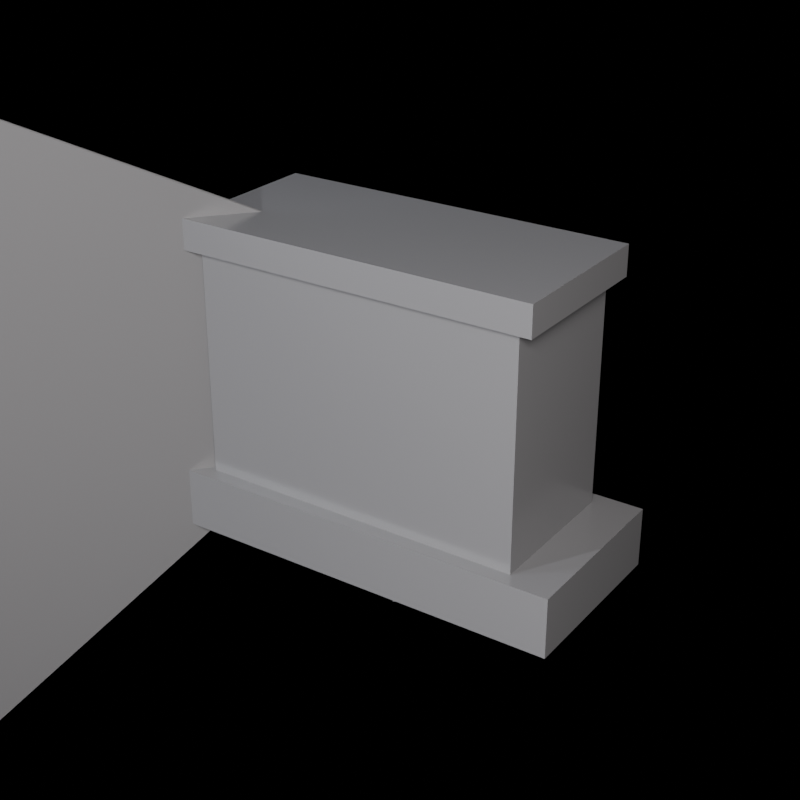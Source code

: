 # Source: SM_Prop_MantelClock_01.blend  (saved by Blender 5.2.45; exported with 4.5.12 LTS)
import bpy
from mathutils import Matrix  # noqa: F401  (used for matrix-valued properties, if any)

bpy.ops.wm.read_factory_settings(use_empty=True)
scene = bpy.context.scene
scene.name = 'Scene'

# ---- materials (node trees are filled in below, after node groups)
mat_m_prop_blackmarble = bpy.data.materials.new('M_Prop_BlackMarble')

# ---- material node trees
mat_m_prop_blackmarble.use_nodes = True; mat_m_prop_blackmarble.node_tree.nodes.clear()
_N = mat_m_prop_blackmarble.node_tree.nodes; _L = mat_m_prop_blackmarble.node_tree.links
n0 = _N.new('ShaderNodeBsdfPrincipled'); n0.name = 'Principled BSDF'; n0.location = (0, 0)
n0.inputs[0].default_value = (0.12, 0.12, 0.13, 1.0)
n0.inputs[2].default_value = 0.25
n0.inputs[10].default_value = 0.005
n1 = _N.new('ShaderNodeOutputMaterial'); n1.name = 'Material Output'; n1.location = (0, 0)
_L.new(n0.outputs[0], n1.inputs[0])
n1.is_active_output = True

# ---- cameras
cam_cam_front = bpy.data.cameras.new('Cam_Front')
cam_cam_front.type = 'ORTHO'
cam_cam_front.ortho_scale = 0.405
cam_cam_side = bpy.data.cameras.new('Cam_Side')
cam_cam_side.type = 'ORTHO'
cam_cam_side.ortho_scale = 0.405
cam_cam_top = bpy.data.cameras.new('Cam_Top')
cam_cam_top.type = 'ORTHO'
cam_cam_top.ortho_scale = 0.405
cam_cam_iso = bpy.data.cameras.new('Cam_Iso')
cam_cam_iso.lens = 65.0

# ---- lights
light_keylight = bpy.data.lights.new('KeyLight', 'AREA')
light_keylight.color = (1.0, 0.96, 0.9)
light_keylight.energy = 27.0
light_keylight.size = 0.36
light_filllight = bpy.data.lights.new('FillLight', 'AREA')
light_filllight.color = (0.86, 0.92, 1.0)
light_filllight.energy = 11.25
light_filllight.size = 0.45
light_rimlight = bpy.data.lights.new('RimLight', 'SUN')
light_rimlight.color = (0.95, 0.98, 1.0)
light_rimlight.energy = 2.0

# ---- meshes
me_sm_prop_mantelclock_01 = bpy.data.meshes.new('SM_Prop_MantelClock_01')
me_sm_prop_mantelclock_01.from_pydata([(-0.14, -0.06, 0.0), (-0.14, -0.06, 0.04), (-0.14, 0.06, 0.0), (-0.14, 0.06, 0.04), (0.14, -0.06, 0.0), (0.14, -0.06, 0.04), (0.14, 0.06, 0.0), (0.14, 0.06, 0.04), (-0.11, -0.05, 0.04), (-0.11, -0.05, 0.19), (-0.11, 0.05, 0.04), (-0.11, 0.05, 0.19), (0.11, -0.05, 0.04), (0.11, -0.05, 0.19), (0.11, 0.05, 0.04), (0.11, 0.05, 0.19), (-0.12, -0.055, 0.19), (-0.12, -0.055, 0.21), (-0.12, 0.055, 0.19), (-0.12, 0.055, 0.21), (0.12, -0.055, 0.19), (0.12, -0.055, 0.21), (0.12, 0.055, 0.19), (0.12, 0.055, 0.21), (-0.5, -0.5, 0.5), (-0.5, -0.5, -0.5), (0.0, 0.06, -0.0075), (0.0, 0.06, 0.0075), (0.01553, 0.05796, -0.0075), (0.01553, 0.05796, 0.0075), (0.03, 0.05196, -0.0075), (0.03, 0.05196, 0.0075), (0.04243, 0.04243, -0.0075), (0.04243, 0.04243, 0.0075), (0.05196, 0.03, -0.0075), (0.05196, 0.03, 0.0075), (0.05796, 0.01553, -0.0075), (0.05796, 0.01553, 0.0075), (0.06, 0.0, -0.0075), (0.06, 0.0, 0.0075), (0.05796, -0.01553, -0.0075), (0.05796, -0.01553, 0.0075), (0.05196, -0.03, -0.0075), (0.05196, -0.03, 0.0075), (0.04243, -0.04243, -0.0075), (0.04243, -0.04243, 0.0075), (0.03, -0.05196, -0.0075), (0.03, -0.05196, 0.0075), (0.01553, 0.0475, 0.06204), (0.01553, 0.0625, 0.06204), (0.0, 0.0475, 0.06), (0.0, 0.0625, 0.06), (-0.01553, 0.0475, 0.06204), (-0.01553, 0.0625, 0.06204), (-0.03, 0.0475, 0.06804), (-0.03, 0.0625, 0.06804), (-0.04243, 0.0475, 0.07757), (-0.04243, 0.0625, 0.07757), (-0.05196, 0.0475, 0.09), (-0.05196, 0.0625, 0.09), (-0.05796, 0.0475, 0.1045), (-0.05796, 0.0625, 0.1045), (-0.06, 0.0475, 0.12), (-0.06, 0.0625, 0.12), (-0.05796, 0.0475, 0.1355), (-0.05796, 0.0625, 0.1355), (-0.05196, 0.0475, 0.15), (-0.05196, 0.0625, 0.15), (-0.04243, 0.0475, 0.1624), (-0.04243, 0.0625, 0.1624), (-0.03, 0.0475, 0.172), (-0.03, 0.0625, 0.172), (-0.02006, 0.06509, 0.1471), (-0.02006, 0.06513, 0.1471), (-0.022, 0.066, 0.12), (-0.022, 0.066, 0.16), (-0.018, 0.064, 0.12), (-0.018, 0.064, 0.16), (-0.018, 0.066, 0.12), (-0.018, 0.066, 0.16)], [], [(0, 1, 3, 2), (2, 3, 7, 6), (6, 7, 5, 4), (4, 5, 1, 0), (2, 6, 4, 0), (7, 3, 1, 5), (8, 9, 11, 10), (10, 11, 15, 14), (14, 15, 13, 12), (12, 13, 9, 8), (10, 14, 12, 8), (15, 11, 9, 13), (16, 17, 19, 18), (18, 19, 23, 22), (22, 23, 21, 20), (20, 21, 17, 16), (18, 22, 20, 16), (23, 19, 17, 21), (26, 27, 29, 28), (28, 29, 31, 30), (30, 31, 33, 32), (32, 33, 35, 34), (34, 35, 37, 36), (36, 37, 39, 38), (38, 39, 41, 40), (40, 41, 43, 42), (42, 43, 45, 44), (44, 45, 47, 46), (46, 47, 49, 48), (48, 49, 51, 50), (50, 51, 53, 52), (52, 53, 55, 54), (54, 55, 57, 56), (56, 57, 59, 58), (58, 59, 61, 60), (79, 75, 24, 77), (60, 61, 63, 62), (74, 78, 76, 25), (62, 63, 65, 64), (76, 77, 24, 25), (64, 65, 67, 66), (78, 79, 77, 76), (66, 67, 69, 68), (74, 75, 79, 78), (68, 69, 71, 70), (29, 27, 73, 71, 69, 67, 65, 63, 61, 59, 57, 55, 53, 51, 49, 47, 45, 43, 41, 39, 37, 35, 33, 31), (25, 24, 75, 74), (70, 71, 73, 72), (72, 73, 27, 26), (26, 28, 30, 32, 34, 36, 38, 40, 42, 44, 46, 48, 50, 52, 54, 56, 58, 60, 62, 64, 66, 68, 70, 72)])
_uv = me_sm_prop_mantelclock_01.uv_layers.new(name='UVMap')
_uv.uv.foreach_set('vector', [0.26, 0.7057, 0.2359, 0.7055, 0.2359, 0.6331, 0.26, 0.6333, 0.7239, 0.7807, 0.6996, 0.7807, 0.6996, 0.6165, 0.7239, 0.6165, 0.1491, 0.6183, 0.1733, 0.618, 0.1733, 0.688, 0.1491, 0.6883, 0.1491, 0.6883, 0.1733, 0.688, 0.1827, 0.7339, 0.1585, 0.7342, 0.26, 0.6333, 0.2751, 0.618, 0.2751, 0.6904, 0.26, 0.7057, 0.1733, 0.618, 0.1827, 0.6639, 0.1827, 0.7339, 0.1733, 0.688, 0.004303, 0.7085, 0.005035, 0.618, 0.06538, 0.618, 0.06465, 0.7085, 0.5131, 0.7455, 0.4222, 0.7455, 0.4222, 0.6165, 0.5131, 0.6165, 0.5217, 0.7141, 0.5217, 0.6233, 0.5801, 0.6242, 0.5801, 0.7149, 0.5801, 0.7149, 0.5801, 0.6242, 0.6162, 0.6173, 0.6162, 0.7081, 0.06465, 0.7085, 0.07668, 0.7203, 0.01634, 0.7203, 0.004303, 0.7085, 0.5217, 0.6233, 0.5579, 0.6165, 0.6162, 0.6173, 0.5801, 0.6242, 0.3245, 0.6975, 0.3125, 0.6974, 0.3125, 0.631, 0.3245, 0.6311, 0.7446, 0.7572, 0.7325, 0.7572, 0.7325, 0.6165, 0.7446, 0.6165, 0.2837, 0.6181, 0.2958, 0.618, 0.2958, 0.6821, 0.2837, 0.6823, 0.2837, 0.6823, 0.2958, 0.6821, 0.3039, 0.7215, 0.2918, 0.7216, 0.3245, 0.6311, 0.3374, 0.618, 0.3374, 0.6843, 0.3245, 0.6975, 0.2958, 0.618, 0.3039, 0.6573, 0.3039, 0.7215, 0.2958, 0.6821, 0.1913, 0.7125, 0.1925, 0.7035, 0.2019, 0.7047, 0.2007, 0.7137, 0.2007, 0.7137, 0.2019, 0.7047, 0.2112, 0.706, 0.21, 0.715, 0.21, 0.715, 0.2112, 0.706, 0.2199, 0.7071, 0.2187, 0.7161, 0.2187, 0.7161, 0.2199, 0.7071, 0.2273, 0.7081, 0.2261, 0.7171, 0.09017, 0.7211, 0.09403, 0.7129, 0.1006, 0.7164, 0.09678, 0.7246, 0.09678, 0.7246, 0.1006, 0.7164, 0.1084, 0.7202, 0.1046, 0.7285, 0.1046, 0.7285, 0.1084, 0.7202, 0.1169, 0.7243, 0.113, 0.7325, 0.113, 0.7325, 0.1169, 0.7243, 0.1255, 0.7283, 0.1216, 0.7365, 0.1216, 0.7365, 0.1255, 0.7283, 0.1335, 0.7319, 0.1297, 0.7401, 0.1297, 0.7401, 0.1335, 0.7319, 0.1405, 0.7348, 0.1367, 0.743, 0.6253, 0.7321, 0.6248, 0.7231, 0.691, 0.685, 0.682, 0.6856, 0.682, 0.6856, 0.691, 0.685, 0.6902, 0.6854, 0.6812, 0.686, 0.1068, 0.6818, 0.09895, 0.678, 0.102, 0.6775, 0.1099, 0.6814, 0.1099, 0.6814, 0.102, 0.6775, 0.1059, 0.6749, 0.1137, 0.6787, 0.1137, 0.6787, 0.1059, 0.6749, 0.1104, 0.6702, 0.1182, 0.674, 0.1182, 0.674, 0.1104, 0.6702, 0.1151, 0.6638, 0.123, 0.6676, 0.123, 0.6676, 0.1151, 0.6638, 0.1198, 0.6561, 0.1277, 0.6599, 0.9954, 0.2102, 0.993, 0.2102, 0.7987, 0.004303, 0.9957, 0.2102, 0.1277, 0.6599, 0.1198, 0.6561, 0.1241, 0.6477, 0.132, 0.6515, 0.993, 0.2345, 0.9954, 0.2345, 0.9957, 0.2345, 0.7987, 0.6102, 0.132, 0.6515, 0.1241, 0.6477, 0.1278, 0.6391, 0.1357, 0.6429, 0.005469, 0.2443, 0.005469, 0.2201, 0.4136, 0.004303, 0.4136, 0.6094, 0.1357, 0.6429, 0.1278, 0.6391, 0.1306, 0.6309, 0.1384, 0.6348, 0.004303, 0.2443, 0.004303, 0.22, 0.005469, 0.2201, 0.005469, 0.2443, 0.1384, 0.6348, 0.1306, 0.6309, 0.1322, 0.6237, 0.1401, 0.6276, 0.993, 0.2345, 0.993, 0.2102, 0.9954, 0.2102, 0.9954, 0.2345, 0.1401, 0.6276, 0.1322, 0.6237, 0.1327, 0.618, 0.1405, 0.6218, 0.08529, 0.7073, 0.08673, 0.7074, 0.1233, 0.6305, 0.1327, 0.618, 0.1322, 0.6237, 0.1306, 0.6309, 0.1278, 0.6391, 0.1241, 0.6477, 0.1198, 0.6561, 0.1151, 0.6638, 0.1104, 0.6702, 0.1059, 0.6749, 0.102, 0.6775, 0.09895, 0.678, 0.09696, 0.6762, 0.1405, 0.7348, 0.1335, 0.7319, 0.1255, 0.7283, 0.1169, 0.7243, 0.1084, 0.7202, 0.1006, 0.7164, 0.09403, 0.7129, 0.08907, 0.7101, 0.08608, 0.7082, 0.4222, 0.6078, 0.4222, 0.004303, 0.7901, 0.2323, 0.7901, 0.2564, 0.6755, 0.617, 0.6846, 0.6165, 0.6876, 0.6318, 0.6876, 0.6318, 0.1913, 0.618, 0.1913, 0.618, 0.1925, 0.7035, 0.1913, 0.7125, 0.691, 0.7262, 0.6907, 0.727, 0.6879, 0.728, 0.6829, 0.729, 0.676, 0.73, 0.6676, 0.7309, 0.6584, 0.7316, 0.6489, 0.7321, 0.6398, 0.7323, 0.6318, 0.7324, 0.6253, 0.7321, 0.682, 0.6856, 0.6812, 0.686, 0.6802, 0.684, 0.6791, 0.6797, 0.6781, 0.6733, 0.6771, 0.6653, 0.6762, 0.6563, 0.6756, 0.6469, 0.6752, 0.6376, 0.675, 0.6292, 0.6751, 0.6222, 0.6755, 0.617, 0.6876, 0.6318])
me_sm_prop_mantelclock_01.materials.append(mat_m_prop_blackmarble)
me_sm_prop_mantelclock_01.update()

# ---- objects
ob_sm_prop_mantelclock_01 = bpy.data.objects.new('SM_Prop_MantelClock_01', me_sm_prop_mantelclock_01)
ob_keylight = bpy.data.objects.new('KeyLight', light_keylight)
ob_filllight = bpy.data.objects.new('FillLight', light_filllight)
ob_rimlight = bpy.data.objects.new('RimLight', light_rimlight)
ob_cam_front = bpy.data.objects.new('Cam_Front', cam_cam_front)
ob_cam_side = bpy.data.objects.new('Cam_Side', cam_cam_side)
ob_cam_top = bpy.data.objects.new('Cam_Top', cam_cam_top)
ob_cam_iso = bpy.data.objects.new('Cam_Iso', cam_cam_iso)

# ---- transforms, parenting, visibility, modifiers, constraints
ob_sm_prop_mantelclock_01.location = (0.0, 0.0, 0.0)
ob_keylight.location = (0.54, -0.81, 0.64)
ob_keylight.rotation_euler = (0.9599, 0.0, 0.6109)
ob_filllight.location = (-0.675, -0.54, 0.46)
ob_filllight.rotation_euler = (1.047, 0.0, -0.8727)
ob_rimlight.location = (0.0, 0.81, 0.775)
ob_rimlight.rotation_euler = (-1.134, 0.3491, 2.793)
ob_cam_front.location = (0.0, -1.05, 0.1)
ob_cam_front.rotation_euler = (1.571, 0.0, 0.0)
ob_cam_side.location = (1.05, 0.0, 0.1)
ob_cam_side.rotation_euler = (1.571, 0.0, 1.571)
ob_cam_top.location = (0.0, 0.0, 1.15)
ob_cam_iso.location = (0.45, -0.66, 0.49)
ob_cam_iso.rotation_euler = (1.117, -2.328e-09, 0.5984)

# ---- collection membership
scene.collection.objects.link(ob_sm_prop_mantelclock_01)
scene.collection.objects.link(ob_keylight)
scene.collection.objects.link(ob_filllight)
scene.collection.objects.link(ob_rimlight)
scene.collection.objects.link(ob_cam_front)
scene.collection.objects.link(ob_cam_side)
scene.collection.objects.link(ob_cam_top)
scene.collection.objects.link(ob_cam_iso)

# ---- scene / render settings (as saved in the file)
scene.camera = ob_cam_iso
scene.frame_start = 1; scene.frame_end = 250; scene.frame_set(1)
scene.render.engine = 'BLENDER_EEVEE_NEXT'
scene.render.resolution_x = 1000
scene.render.resolution_y = 1000
scene.render.film_transparent = True
scene.render.bake_bias = 0.0
scene.render.bake_samples = 0
scene.render.compositor_device = 'GPU'
scene.eevee.use_volume_custom_range = False
scene.eevee.fast_gi_thickness_near = 0.1
scene.eevee.fast_gi_thickness_far = 0.0
scene.eevee.ray_tracing_options.screen_trace_thickness = 0.1
bpy.context.view_layer.update()
